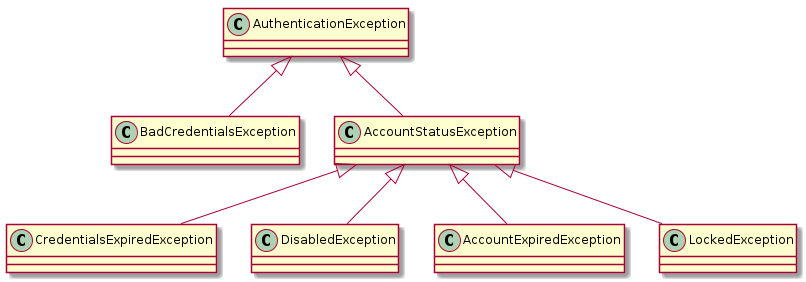

The diagram above was rendered by PlantUML. Its source (embedded in the PNG):
@startuml
AuthenticationException <|-- BadCredentialsException
AuthenticationException <|-- AccountStatusException
AccountStatusException <|-- CredentialsExpiredException
AccountStatusException <|--  DisabledException
AccountStatusException <|-- AccountExpiredException
AccountStatusException <|-- LockedException

@enduml